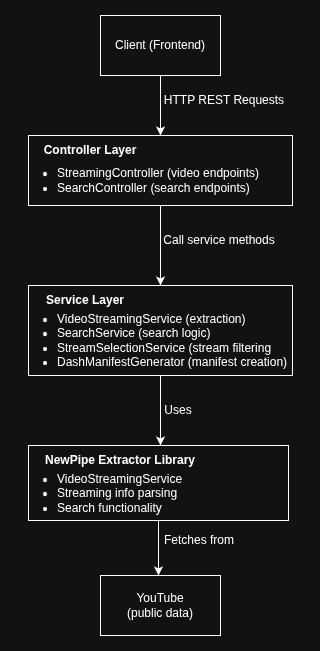

The diagram above was exported from draw.io. Its source (the exported page's mxGraphModel, read from the mxfile embedded in the PNG):
<mxGraphModel dx="348" dy="479" grid="1" gridSize="10" guides="1" tooltips="1" connect="1" arrows="1" fold="1" page="1" pageScale="1" pageWidth="827" pageHeight="1169" math="0" shadow="0">
  <root>
    <mxCell id="0" />
    <mxCell id="1" parent="0" />
    <mxCell id="UvJHxDwbWAK2PReF4KCh-23" style="edgeStyle=orthogonalEdgeStyle;rounded=0;orthogonalLoop=1;jettySize=auto;html=1;entryX=0.5;entryY=0;entryDx=0;entryDy=0;" edge="1" parent="1" source="UvJHxDwbWAK2PReF4KCh-1" target="UvJHxDwbWAK2PReF4KCh-2">
      <mxGeometry relative="1" as="geometry" />
    </mxCell>
    <mxCell id="UvJHxDwbWAK2PReF4KCh-1" value="Client (Frontend)" style="rounded=0;whiteSpace=wrap;html=1;" vertex="1" parent="1">
      <mxGeometry x="412" y="150" width="120" height="60" as="geometry" />
    </mxCell>
    <mxCell id="UvJHxDwbWAK2PReF4KCh-8" value="" style="group" vertex="1" connectable="0" parent="1">
      <mxGeometry x="327" y="270" width="290" height="70" as="geometry" />
    </mxCell>
    <mxCell id="UvJHxDwbWAK2PReF4KCh-2" value="" style="rounded=0;whiteSpace=wrap;html=1;align=left;" vertex="1" parent="UvJHxDwbWAK2PReF4KCh-8">
      <mxGeometry x="13" width="264" height="70" as="geometry" />
    </mxCell>
    <mxCell id="UvJHxDwbWAK2PReF4KCh-6" value="&lt;ul&gt;&lt;li&gt;&lt;span style=&quot;background-color: transparent; color: light-dark(rgb(0, 0, 0), rgb(255, 255, 255));&quot;&gt;StreamingController (video endpoints)&lt;/span&gt;&lt;/li&gt;&lt;li&gt;&lt;span style=&quot;background-color: transparent; color: light-dark(rgb(0, 0, 0), rgb(255, 255, 255));&quot;&gt;SearchController (search endpoints)&lt;/span&gt;&lt;/li&gt;&lt;/ul&gt;" style="text;html=1;whiteSpace=wrap;strokeColor=none;fillColor=none;align=left;verticalAlign=middle;rounded=0;" vertex="1" parent="UvJHxDwbWAK2PReF4KCh-8">
      <mxGeometry y="30" width="290" height="30" as="geometry" />
    </mxCell>
    <mxCell id="UvJHxDwbWAK2PReF4KCh-7" value="&lt;b&gt;Controller Layer&lt;/b&gt;" style="text;html=1;whiteSpace=wrap;strokeColor=none;fillColor=none;align=center;verticalAlign=middle;rounded=0;" vertex="1" parent="UvJHxDwbWAK2PReF4KCh-8">
      <mxGeometry x="27" width="96" height="30" as="geometry" />
    </mxCell>
    <mxCell id="UvJHxDwbWAK2PReF4KCh-9" value="" style="group" vertex="1" connectable="0" parent="1">
      <mxGeometry x="327" y="420" width="290" height="90" as="geometry" />
    </mxCell>
    <mxCell id="UvJHxDwbWAK2PReF4KCh-21" style="edgeStyle=orthogonalEdgeStyle;rounded=0;orthogonalLoop=1;jettySize=auto;html=1;" edge="1" parent="UvJHxDwbWAK2PReF4KCh-9" source="UvJHxDwbWAK2PReF4KCh-3">
      <mxGeometry relative="1" as="geometry">
        <mxPoint x="145" y="160" as="targetPoint" />
      </mxGeometry>
    </mxCell>
    <mxCell id="UvJHxDwbWAK2PReF4KCh-3" value="" style="rounded=0;whiteSpace=wrap;html=1;align=center;" vertex="1" parent="UvJHxDwbWAK2PReF4KCh-9">
      <mxGeometry x="13" width="264" height="90" as="geometry" />
    </mxCell>
    <mxCell id="UvJHxDwbWAK2PReF4KCh-4" value="&lt;ul&gt;&lt;li&gt;&lt;span style=&quot;background-color: transparent; color: light-dark(rgb(0, 0, 0), rgb(255, 255, 255));&quot;&gt;VideoStreamingService (extraction)&lt;/span&gt;&lt;/li&gt;&lt;li&gt;&lt;span style=&quot;background-color: transparent; color: light-dark(rgb(0, 0, 0), rgb(255, 255, 255));&quot;&gt;SearchService (search logic)&lt;/span&gt;&lt;/li&gt;&lt;li&gt;&lt;span style=&quot;background-color: transparent; color: light-dark(rgb(0, 0, 0), rgb(255, 255, 255));&quot;&gt;StreamSelectionService (stream filtering&lt;/span&gt;&lt;/li&gt;&lt;li&gt;&lt;span style=&quot;background-color: transparent; color: light-dark(rgb(0, 0, 0), rgb(255, 255, 255));&quot;&gt;DashManifestGenerator (manifest creation)&lt;/span&gt;&lt;/li&gt;&lt;/ul&gt;" style="text;html=1;whiteSpace=wrap;strokeColor=none;fillColor=none;align=left;verticalAlign=middle;rounded=0;" vertex="1" parent="UvJHxDwbWAK2PReF4KCh-9">
      <mxGeometry y="40" width="290" height="30" as="geometry" />
    </mxCell>
    <mxCell id="UvJHxDwbWAK2PReF4KCh-5" value="&lt;b&gt;Service Layer&lt;/b&gt;" style="text;html=1;whiteSpace=wrap;strokeColor=none;fillColor=none;align=center;verticalAlign=middle;rounded=0;" vertex="1" parent="UvJHxDwbWAK2PReF4KCh-9">
      <mxGeometry x="27" width="86" height="30" as="geometry" />
    </mxCell>
    <mxCell id="UvJHxDwbWAK2PReF4KCh-13" value="" style="group" vertex="1" connectable="0" parent="1">
      <mxGeometry x="327" y="580" width="273" height="75" as="geometry" />
    </mxCell>
    <mxCell id="UvJHxDwbWAK2PReF4KCh-22" style="edgeStyle=orthogonalEdgeStyle;rounded=0;orthogonalLoop=1;jettySize=auto;html=1;" edge="1" parent="UvJHxDwbWAK2PReF4KCh-13" source="UvJHxDwbWAK2PReF4KCh-10">
      <mxGeometry relative="1" as="geometry">
        <mxPoint x="143" y="130" as="targetPoint" />
      </mxGeometry>
    </mxCell>
    <mxCell id="UvJHxDwbWAK2PReF4KCh-10" value="" style="rounded=0;whiteSpace=wrap;html=1;" vertex="1" parent="UvJHxDwbWAK2PReF4KCh-13">
      <mxGeometry x="13" width="260" height="75" as="geometry" />
    </mxCell>
    <mxCell id="UvJHxDwbWAK2PReF4KCh-11" value="&lt;b&gt;NewPipe Extractor Library&lt;/b&gt;" style="text;html=1;whiteSpace=wrap;strokeColor=none;fillColor=none;align=center;verticalAlign=middle;rounded=0;" vertex="1" parent="UvJHxDwbWAK2PReF4KCh-13">
      <mxGeometry x="27" width="156" height="30" as="geometry" />
    </mxCell>
    <mxCell id="UvJHxDwbWAK2PReF4KCh-12" value="&lt;ul&gt;&lt;li&gt;VideoStreamingService&lt;/li&gt;&lt;li&gt;Streaming info parsing&lt;/li&gt;&lt;li style=&quot;&quot;&gt;Search functionality&lt;/li&gt;&lt;/ul&gt;" style="text;html=1;whiteSpace=wrap;strokeColor=none;fillColor=none;align=left;verticalAlign=middle;rounded=0;" vertex="1" parent="UvJHxDwbWAK2PReF4KCh-13">
      <mxGeometry y="32.5" width="180" height="30" as="geometry" />
    </mxCell>
    <mxCell id="UvJHxDwbWAK2PReF4KCh-14" value="YouTube&lt;div&gt;(public data)&lt;/div&gt;" style="rounded=0;whiteSpace=wrap;html=1;" vertex="1" parent="1">
      <mxGeometry x="412" y="710" width="120" height="60" as="geometry" />
    </mxCell>
    <mxCell id="UvJHxDwbWAK2PReF4KCh-16" style="edgeStyle=orthogonalEdgeStyle;rounded=0;orthogonalLoop=1;jettySize=auto;html=1;entryX=0.5;entryY=0;entryDx=0;entryDy=0;exitX=0.5;exitY=1;exitDx=0;exitDy=0;" edge="1" parent="1" source="UvJHxDwbWAK2PReF4KCh-2" target="UvJHxDwbWAK2PReF4KCh-3">
      <mxGeometry relative="1" as="geometry" />
    </mxCell>
    <mxCell id="UvJHxDwbWAK2PReF4KCh-25" value="HTTP REST Requests" style="text;html=1;whiteSpace=wrap;strokeColor=none;fillColor=none;align=center;verticalAlign=middle;rounded=0;" vertex="1" parent="1">
      <mxGeometry x="472" y="220" width="128" height="30" as="geometry" />
    </mxCell>
    <mxCell id="UvJHxDwbWAK2PReF4KCh-26" value="Call service methods" style="text;html=1;whiteSpace=wrap;strokeColor=none;fillColor=none;align=center;verticalAlign=middle;rounded=0;" vertex="1" parent="1">
      <mxGeometry x="472" y="360" width="118" height="30" as="geometry" />
    </mxCell>
    <mxCell id="UvJHxDwbWAK2PReF4KCh-27" value="Uses" style="text;html=1;whiteSpace=wrap;strokeColor=none;fillColor=none;align=center;verticalAlign=middle;rounded=0;" vertex="1" parent="1">
      <mxGeometry x="460" y="530" width="60" height="30" as="geometry" />
    </mxCell>
    <mxCell id="UvJHxDwbWAK2PReF4KCh-28" value="Fetches from" style="text;html=1;whiteSpace=wrap;strokeColor=none;fillColor=none;align=center;verticalAlign=middle;rounded=0;" vertex="1" parent="1">
      <mxGeometry x="472" y="660" width="78" height="30" as="geometry" />
    </mxCell>
  </root>
</mxGraphModel>